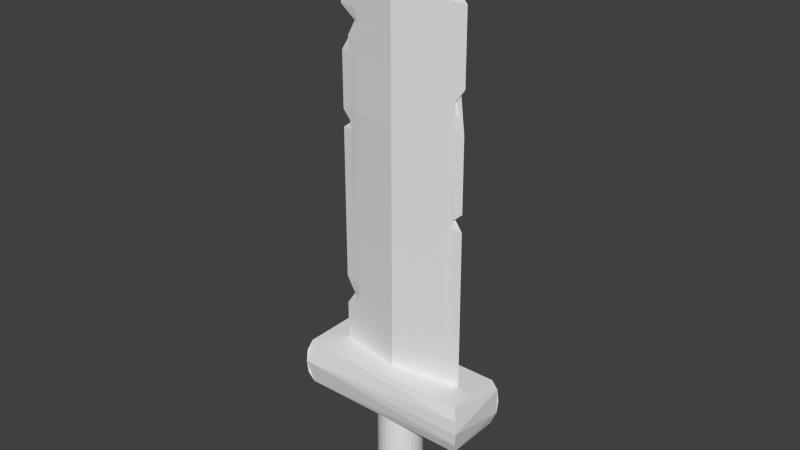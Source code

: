 # Source: flaming_buster_sword.blend  (saved by Blender 2.71.0; exported with 4.5.12 LTS)
import bpy
from mathutils import Matrix  # noqa: F401  (used for matrix-valued properties, if any)

bpy.ops.wm.read_factory_settings(use_empty=True)
scene = bpy.context.scene
scene.name = 'Scene'

# ---- collections
col_collection_1 = bpy.data.collections.new('Collection 1'); scene.collection.children.link(col_collection_1)

# ---- world
world_world = bpy.data.worlds.new('World'); scene.world = world_world
world_world.color = (0.05088, 0.05088, 0.05088)
world_world.use_sun_shadow = False
world_world.sun_shadow_jitter_overblur = 0.0
world_world.cycles.sampling_method = 'MANUAL'
world_world.cycles.sample_map_resolution = 256

# ---- meshes
me_plane = bpy.data.meshes.new('Plane')
me_plane.from_pydata([(0.7946, -1.0, 0.132), (-0.7433, -1.0, 0.132), (0.7778, 3.105, 0.132), (-0.7433, 3.105, 0.132), (0.0, -1.0, 0.0), (0.0, 3.976, 0.132), (0.0, -1.0, 0.2639), (0.0, 3.157, 2.366e-07), (0.0, 3.157, 0.2639), (0.0, 2.723, 2.12e-07), (0.0, 2.723, 0.2639), (0.6849, 2.17, 0.132), (-0.5303, 2.717, 0.132), (0.0, 2.574, 2.035e-07), (0.0, 2.574, 0.2639), (0.736, 2.023, 0.132), (-0.6369, 2.549, 0.132), (0.0, 2.404, 1.938e-07), (0.0, 2.404, 0.2639), (0.7808, 1.855, 0.132), (-0.7433, 2.38, 0.132), (0.0, 2.866, 2.201e-07), (0.0, 2.866, 0.2639), (0.779, 2.311, 0.132), (-0.7433, 2.845, 0.132), (-0.6422, -1.0, 0.1499), (-0.6422, 3.112, 0.1499), (-0.5526, 2.717, 0.1499), (-0.6422, 2.552, 0.1499), (-0.6422, 2.383, 0.1499), (-0.6422, 2.847, 0.1499), (0.0, 1.773, 1.579e-07), (0.0, 1.773, 0.2639), (0.7834, 1.032, 0.132), (-0.7433, 1.753, 0.132), (-0.6458, 1.756, 0.1499), (0.0, 1.677, 1.524e-07), (0.0, 1.677, 0.2639), (0.6851, 0.9373, 0.132), (-0.6091, 1.658, 0.132), (-0.6422, 1.661, 0.1499), (0.0, 1.575, 1.466e-07), (0.0, 1.575, 0.2639), (0.7842, 0.8366, 0.132), (-0.7433, 1.557, 0.132), (-0.632, 1.559, 0.1499), (-0.6451, -1.0, 0.1145), (-0.6452, 3.22, 0.132), (-0.6452, 3.112, 0.1145), (-0.4154, 2.717, 0.0827), (-0.5528, 2.552, 0.1145), (-0.6452, 2.383, 0.1145), (-0.6452, 2.847, 0.1145), (-0.5574, -1.0, 0.165), (-0.5574, 3.118, 0.165), (-0.5195, 2.718, 0.1696), (-0.5574, 2.555, 0.165), (-0.5574, 2.386, 0.165), (-0.5574, 2.85, 0.165), (-0.6452, 1.756, 0.1145), (-0.5363, 1.758, 0.1754), (-0.6387, 1.661, 0.1099), (-0.5281, 1.663, 0.1729), (-0.6452, 1.559, 0.1145), (-0.5274, 1.561, 0.1725), (0.6942, -1.0, 0.1486), (0.6795, 3.112, 0.1486), (0.6811, 2.176, 0.1486), (0.6816, 2.029, 0.1486), (0.6822, 1.86, 0.1486), (0.6806, 2.317, 0.1486), (0.684, 1.036, 0.1486), (0.6771, 0.9415, 0.1486), (0.666, 0.8406, 0.1486), (0.702, -1.0, 0.1166), (0.6871, 3.207, 0.132), (0.6003, 3.117, 0.1621), (0.6871, 3.111, 0.1166), (0.6017, 2.181, 0.1621), (0.6887, 2.683, 0.1166), (0.6021, 2.033, 0.1621), (0.6892, 2.535, 0.1166), (0.6027, 1.865, 0.1621), (0.6898, 2.367, 0.1166), (0.6012, 2.322, 0.1621), (0.6882, 2.824, 0.1166), (0.6046, 1.746, 0.1621), (0.6921, 1.036, 0.1166), (0.6049, 1.652, 0.1621), (0.6924, 0.9412, 0.1166), (0.6052, 1.551, 0.1621), (0.6928, 0.8403, 0.1166), (0.6133, -1.0, 0.1621), (0.0, -0.5284, 2.685e-08), (0.0, -0.5284, 0.2639), (0.7927, -0.6637, 0.132), (-0.7433, -0.5318, 0.132), (-0.6403, -0.5313, 0.1499), (-0.6451, -0.5313, 0.1145), (-0.5519, -0.5309, 0.1664), (0.689, -0.6629, 0.1486), (0.7003, -0.663, 0.1166), (0.6118, -0.5329, 0.1621), (-0.5501, -0.3732, 0.1668), (0.6873, -0.5496, 0.1486), (0.6113, -0.3758, 0.1621), (0.0, -0.3698, 3.587e-08), (0.0, -0.3698, 0.2639), (0.7921, -0.5506, 0.132), (-0.6377, -0.3743, 0.132), (-0.5921, -0.3737, 0.1499), (-0.5778, -0.3737, 0.1097), (0.6997, -0.5497, 0.1166), (-0.5479, -0.1922, 0.1674), (0.6853, -0.4195, 0.1486), (0.6107, -0.1957, 0.1621), (0.0, -0.1879, 4.623e-08), (0.0, -0.1879, 0.2639), (0.7913, -0.4208, 0.132), (-0.7433, -0.1936, 0.132), (-0.639, -0.1929, 0.1499), (-0.6451, -0.1929, 0.1145), (0.6991, -0.4196, 0.1166), (0.0, 3.293, 0.02199), (0.0, 3.43, 0.04399), (0.0, 3.566, 0.06598), (0.0, 3.703, 0.08798), (0.0, 3.839, 0.11), (0.5003, 3.124, 0.1791), (0.4002, 3.13, 0.196), (0.3002, 3.137, 0.213), (0.2001, 3.143, 0.23), (0.1001, 3.15, 0.247), (0.0, 3.293, 0.2419), (0.0, 3.43, 0.2199), (0.0, 3.566, 0.198), (0.0, 3.703, 0.176), (0.0, 3.839, 0.154), (-0.5376, 3.119, 0.09545), (-0.4301, 3.127, 0.07636), (-0.3226, 3.134, 0.05727), (-0.2151, 3.142, 0.03818), (-0.1075, 3.149, 0.01909), (-0.4645, 3.124, 0.1815), (-0.3716, 3.131, 0.198), (-0.2787, 3.137, 0.2145), (-0.1858, 3.144, 0.2309), (-0.09291, 3.15, 0.2474), (-0.546, 3.3, 0.132), (-0.4301, 3.472, 0.132), (-0.3226, 3.526, 0.132), (-0.2151, 3.724, 0.132), (-0.1075, 3.85, 0.132), (-0.5721, 3.135, 0.1595), (-0.5867, 3.152, 0.154), (-0.6013, 3.169, 0.1485), (-0.6159, 3.186, 0.143), (-0.6305, 3.203, 0.1375), (-0.6452, 3.202, 0.1291), (-0.6452, 3.184, 0.1262), (-0.6452, 3.166, 0.1233), (-0.6452, 3.148, 0.1204), (-0.6452, 3.13, 0.1174), (0.5294, 3.31, 0.132), (0.4581, 3.463, 0.132), (0.3436, 3.585, 0.132), (0.229, 3.598, 0.132), (0.1145, 3.842, 0.132), (0.5726, 3.119, 0.09715), (0.4581, 3.126, 0.07772), (0.3436, 3.134, 0.05829), (0.229, 3.141, 0.03886), (0.1145, 3.149, 0.01943), (0.6148, 3.132, 0.1571), (0.6293, 3.147, 0.152), (0.6437, 3.162, 0.147), (0.6582, 3.177, 0.142), (0.6727, 3.192, 0.137), (0.6871, 3.191, 0.1294), (0.6871, 3.175, 0.1268), (0.6871, 3.159, 0.1243), (0.6871, 3.143, 0.1217), (0.6871, 3.127, 0.1191), (-0.5325, 3.279, 0.1402), (-0.4204, 3.415, 0.143), (-0.3153, 3.521, 0.1457), (-0.2102, 3.627, 0.1485), (-0.1051, 3.733, 0.1512), (-0.5182, 3.267, 0.1485), (-0.4106, 3.358, 0.154), (-0.308, 3.444, 0.1595), (-0.2053, 3.53, 0.165), (-0.1027, 3.616, 0.1705), (-0.5022, 3.235, 0.1567), (-0.4009, 3.301, 0.165), (-0.3007, 3.368, 0.1732), (-0.2004, 3.434, 0.1815), (-0.1002, 3.5, 0.1897), (-0.4889, 3.198, 0.165), (-0.3911, 3.245, 0.176), (-0.2933, 3.291, 0.187), (-0.1956, 3.337, 0.198), (-0.09778, 3.383, 0.2089), (-0.4767, 3.161, 0.1732), (-0.3814, 3.188, 0.187), (-0.286, 3.214, 0.2007), (-0.1907, 3.24, 0.2144), (-0.09534, 3.267, 0.2282), (-0.5449, 3.277, 0.1259), (-0.5433, 3.264, 0.1198), (-0.5396, 3.233, 0.1137), (-0.5376, 3.195, 0.1076), (-0.5376, 3.157, 0.1015), (-0.4301, 3.414, 0.1227), (-0.4301, 3.357, 0.1134), (-0.4301, 3.299, 0.1042), (-0.4301, 3.242, 0.0949), (-0.4301, 3.184, 0.08563), (-0.3226, 3.521, 0.1195), (-0.3226, 3.443, 0.1071), (-0.3226, 3.366, 0.09462), (-0.3226, 3.289, 0.08217), (-0.3226, 3.212, 0.06972), (-0.2151, 3.627, 0.1163), (-0.2151, 3.53, 0.1007), (-0.2151, 3.433, 0.08507), (-0.2151, 3.336, 0.06944), (-0.2151, 3.239, 0.05381), (-0.1075, 3.733, 0.1132), (-0.1075, 3.616, 0.09434), (-0.1075, 3.499, 0.07553), (-0.1075, 3.383, 0.05672), (-0.1075, 3.266, 0.0379), (0.1025, 3.266, 0.2278), (0.1049, 3.382, 0.2086), (0.1073, 3.499, 0.1895), (0.1097, 3.605, 0.1703), (0.1121, 3.689, 0.1511), (0.2049, 3.239, 0.2136), (0.2098, 3.335, 0.1973), (0.2146, 3.431, 0.181), (0.2194, 3.527, 0.1646), (0.2242, 3.562, 0.1483), (0.3074, 3.212, 0.1995), (0.3146, 3.288, 0.186), (0.3219, 3.364, 0.1725), (0.3291, 3.44, 0.159), (0.3363, 3.515, 0.1455), (0.4099, 3.186, 0.1854), (0.4195, 3.241, 0.1747), (0.4292, 3.297, 0.164), (0.4388, 3.352, 0.1533), (0.4484, 3.407, 0.1426), (0.5123, 3.159, 0.1712), (0.5244, 3.194, 0.1634), (0.5364, 3.229, 0.1555), (0.5481, 3.264, 0.1477), (0.5318, 3.293, 0.1398), (0.1145, 3.265, 0.03819), (0.229, 3.238, 0.05438), (0.3436, 3.21, 0.07057), (0.4581, 3.182, 0.08676), (0.5726, 3.155, 0.103), (0.1145, 3.382, 0.05694), (0.229, 3.334, 0.0699), (0.3436, 3.286, 0.08285), (0.4581, 3.239, 0.0958), (0.5726, 3.191, 0.1088), (0.1145, 3.498, 0.0757), (0.229, 3.43, 0.08541), (0.3436, 3.362, 0.09513), (0.4581, 3.295, 0.1048), (0.5726, 3.227, 0.1146), (0.1145, 3.603, 0.09446), (0.229, 3.527, 0.1009), (0.3436, 3.439, 0.1074), (0.4581, 3.351, 0.1139), (0.57, 3.263, 0.1204), (0.1145, 3.687, 0.1132), (0.229, 3.561, 0.1164), (0.3436, 3.515, 0.1197), (0.4581, 3.407, 0.1229), (0.5411, 3.291, 0.1262)], [], [(70, 23, 2, 66), (74, 0, 65, 92), (85, 77, 2, 23), (46, 4, 6, 53), (207, 147, 8, 133), (76, 66, 2, 75, 177, 176, 175, 174, 173), (77, 182, 181, 180, 179, 178, 75, 2), (232, 123, 7, 142), (52, 48, 138, 139, 140, 141, 142, 7, 21), (58, 22, 8, 147, 146, 145, 144, 143, 54), (68, 15, 11, 67), (81, 79, 11, 15), (50, 49, 9, 13), (56, 14, 10, 55), (69, 19, 15, 68), (83, 81, 15, 19), (51, 50, 13, 17), (57, 18, 14, 56), (71, 33, 19, 69), (87, 83, 19, 33), (59, 51, 17, 31), (60, 32, 18, 57), (67, 11, 23, 70), (79, 85, 23, 11), (49, 52, 21, 9), (55, 10, 22, 58), (24, 30, 26, 3), (16, 28, 27, 12), (20, 29, 28, 16), (34, 35, 29, 20), (12, 27, 30, 24), (72, 38, 33, 71), (89, 87, 33, 38), (61, 59, 31, 36), (62, 37, 32, 60), (39, 40, 35, 34), (73, 43, 38, 72), (91, 89, 38, 43), (63, 61, 36, 41), (64, 42, 37, 62), (44, 45, 40, 39), (114, 118, 43, 73), (122, 91, 43, 118), (121, 63, 41, 116), (113, 117, 42, 64), (119, 120, 45, 44), (1, 46, 53, 25), (3, 26, 54, 153, 154, 155, 156, 157, 47), (3, 47, 158, 159, 160, 161, 162, 48), (24, 3, 48, 52), (30, 58, 54, 26), (16, 12, 49, 50), (28, 56, 55, 27), (20, 16, 50, 51), (29, 57, 56, 28), (34, 20, 51, 59), (35, 60, 57, 29), (12, 24, 52, 49), (27, 55, 58, 30), (39, 34, 59, 61), (40, 62, 60, 35), (44, 39, 61, 63), (45, 64, 62, 40), (119, 44, 63, 121), (120, 113, 64, 45), (84, 70, 66, 76), (80, 68, 67, 78), (82, 69, 68, 80), (86, 71, 69, 82), (78, 67, 70, 84), (88, 72, 71, 86), (90, 73, 72, 88), (115, 114, 73, 90), (4, 74, 92, 6), (21, 7, 172, 171, 170, 169, 168, 77, 85), (257, 177, 75, 163), (282, 163, 75, 178), (13, 9, 79, 81), (17, 13, 81, 83), (31, 17, 83, 87), (9, 21, 85, 79), (36, 31, 87, 89), (41, 36, 89, 91), (116, 41, 91, 122), (22, 84, 76, 128, 129, 130, 131, 132, 8), (14, 80, 78, 10), (18, 82, 80, 14), (32, 86, 82, 18), (10, 78, 84, 22), (37, 88, 86, 32), (42, 90, 88, 37), (117, 115, 90, 42), (65, 0, 95, 100), (74, 101, 95, 0), (46, 98, 93, 4), (53, 6, 94, 99), (1, 25, 97, 96), (1, 96, 98, 46), (25, 53, 99, 97), (92, 65, 100, 102), (4, 93, 101, 74), (6, 92, 102, 94), (100, 95, 108, 104), (101, 112, 108, 95), (98, 111, 106, 93), (99, 94, 107, 103), (96, 97, 110, 109), (96, 109, 111, 98), (97, 99, 103, 110), (102, 100, 104, 105), (93, 106, 112, 101), (94, 102, 105, 107), (104, 108, 118, 114), (112, 122, 118, 108), (111, 121, 116, 106), (103, 107, 117, 113), (109, 110, 120, 119), (109, 119, 121, 111), (110, 103, 113, 120), (105, 104, 114, 115), (106, 116, 122, 112), (107, 105, 115, 117), (152, 187, 137, 5), (187, 192, 136, 137), (192, 197, 135, 136), (197, 202, 134, 135), (202, 207, 133, 134), (47, 157, 183, 148), (148, 183, 184, 149), (149, 184, 185, 150), (150, 185, 186, 151), (151, 186, 187, 152), (157, 156, 188, 183), (183, 188, 189, 184), (184, 189, 190, 185), (185, 190, 191, 186), (186, 191, 192, 187), (156, 155, 193, 188), (188, 193, 194, 189), (189, 194, 195, 190), (190, 195, 196, 191), (191, 196, 197, 192), (155, 154, 198, 193), (193, 198, 199, 194), (194, 199, 200, 195), (195, 200, 201, 196), (196, 201, 202, 197), (154, 153, 203, 198), (198, 203, 204, 199), (199, 204, 205, 200), (200, 205, 206, 201), (201, 206, 207, 202), (153, 54, 143, 203), (203, 143, 144, 204), (204, 144, 145, 205), (205, 145, 146, 206), (206, 146, 147, 207), (162, 212, 138, 48), (212, 217, 139, 138), (217, 222, 140, 139), (222, 227, 141, 140), (227, 232, 142, 141), (47, 148, 208, 158), (158, 208, 209, 159), (159, 209, 210, 160), (160, 210, 211, 161), (161, 211, 212, 162), (148, 149, 213, 208), (208, 213, 214, 209), (209, 214, 215, 210), (210, 215, 216, 211), (211, 216, 217, 212), (149, 150, 218, 213), (213, 218, 219, 214), (214, 219, 220, 215), (215, 220, 221, 216), (216, 221, 222, 217), (150, 151, 223, 218), (218, 223, 224, 219), (219, 224, 225, 220), (220, 225, 226, 221), (221, 226, 227, 222), (151, 152, 228, 223), (223, 228, 229, 224), (224, 229, 230, 225), (225, 230, 231, 226), (226, 231, 232, 227), (152, 5, 127, 228), (228, 127, 126, 229), (229, 126, 125, 230), (230, 125, 124, 231), (231, 124, 123, 232), (137, 237, 167, 5), (237, 242, 166, 167), (242, 247, 165, 166), (247, 252, 164, 165), (252, 257, 163, 164), (8, 132, 233, 133), (133, 233, 234, 134), (134, 234, 235, 135), (135, 235, 236, 136), (136, 236, 237, 137), (132, 131, 238, 233), (233, 238, 239, 234), (234, 239, 240, 235), (235, 240, 241, 236), (236, 241, 242, 237), (131, 130, 243, 238), (238, 243, 244, 239), (239, 244, 245, 240), (240, 245, 246, 241), (241, 246, 247, 242), (130, 129, 248, 243), (243, 248, 249, 244), (244, 249, 250, 245), (245, 250, 251, 246), (246, 251, 252, 247), (129, 128, 253, 248), (248, 253, 254, 249), (249, 254, 255, 250), (250, 255, 256, 251), (251, 256, 257, 252), (128, 76, 173, 253), (253, 173, 174, 254), (254, 174, 175, 255), (255, 175, 176, 256), (256, 176, 177, 257), (168, 262, 182, 77), (262, 267, 181, 182), (267, 272, 180, 181), (272, 277, 179, 180), (277, 282, 178, 179), (7, 123, 258, 172), (172, 258, 259, 171), (171, 259, 260, 170), (170, 260, 261, 169), (169, 261, 262, 168), (123, 124, 263, 258), (258, 263, 264, 259), (259, 264, 265, 260), (260, 265, 266, 261), (261, 266, 267, 262), (124, 125, 268, 263), (263, 268, 269, 264), (264, 269, 270, 265), (265, 270, 271, 266), (266, 271, 272, 267), (125, 126, 273, 268), (268, 273, 274, 269), (269, 274, 275, 270), (270, 275, 276, 271), (271, 276, 277, 272), (126, 127, 278, 273), (273, 278, 279, 274), (274, 279, 280, 275), (275, 280, 281, 276), (276, 281, 282, 277), (127, 5, 167, 278), (278, 167, 166, 279), (279, 166, 165, 280), (280, 165, 164, 281), (281, 164, 163, 282)])
me_plane.use_remesh_preserve_volume = False
me_plane.use_remesh_preserve_attributes = False
me_plane.use_mirror_vertex_groups = False
me_plane.update()
me_cylinder = bpy.data.meshes.new('Cylinder')
me_cylinder.from_pydata([(2.108e-08, 0.6063, -0.3784), (2.108e-08, 0.6063, 2.373), (0.1183, 0.5946, -0.3784), (0.1183, 0.5946, 2.373), (0.232, 0.5601, -0.3784), (0.232, 0.5601, 2.373), (0.3368, 0.5041, -0.3784), (0.3368, 0.5041, 2.373), (0.4287, 0.4287, -0.3784), (0.4287, 0.4287, 2.373), (0.5041, 0.3368, -0.3784), (0.5041, 0.3368, 2.373), (0.5601, 0.232, -0.3784), (0.5601, 0.232, 2.373), (0.5946, 0.1183, -0.3784), (0.5946, 0.1183, 2.373), (0.6063, 1.712e-07, -0.3784), (0.6063, 1.712e-07, 2.373), (0.5946, -0.1183, -0.3784), (0.5946, -0.1183, 2.373), (0.5601, -0.232, -0.3784), (0.5601, -0.232, 2.373), (0.5041, -0.3368, -0.3784), (0.5041, -0.3368, 2.373), (0.4287, -0.4287, -0.3784), (0.4287, -0.4287, 2.373), (0.3368, -0.5041, -0.3784), (0.3368, -0.5041, 2.373), (0.232, -0.5601, -0.3784), (0.232, -0.5601, 2.373), (0.1183, -0.5946, -0.3784), (0.1183, -0.5946, 2.373), (-1.765e-07, -0.6063, -0.3784), (-1.765e-07, -0.6063, 2.373), (-0.1183, -0.5946, -0.3784), (-0.1183, -0.5946, 2.373), (-0.232, -0.5601, -0.3784), (-0.232, -0.5601, 2.373), (-0.3368, -0.5041, -0.3784), (-0.3368, -0.5041, 2.373), (-0.4287, -0.4287, -0.3784), (-0.4287, -0.4287, 2.373), (-0.5041, -0.3368, -0.3784), (-0.5041, -0.3368, 2.373), (-0.5601, -0.232, -0.3784), (-0.5601, -0.232, 2.373), (-0.5946, -0.1183, -0.3784), (-0.5946, -0.1183, 2.373), (-0.6063, 7.108e-07, -0.3784), (-0.6063, 7.108e-07, 2.373), (-0.5946, 0.1183, -0.3784), (-0.5946, 0.1183, 2.373), (-0.5601, 0.232, -0.3784), (-0.5601, 0.232, 2.373), (-0.5041, 0.3368, -0.3784), (-0.5041, 0.3368, 2.373), (-0.4287, 0.4287, -0.3784), (-0.4287, 0.4287, 2.373), (-0.3368, 0.5041, -0.3784), (-0.3368, 0.5041, 2.373), (-0.232, 0.5601, -0.3784), (-0.232, 0.5601, 2.373), (-0.1183, 0.5946, -0.3784), (-0.1183, 0.5946, 2.373), (-2.388, -0.764, 2.244), (-2.388, 0.7697, 2.244), (2.345, 0.7697, 2.244), (2.345, -0.764, 2.244), (-2.388, -0.764, 3.569), (-2.388, 0.7697, 3.569), (2.345, 0.7697, 3.569), (2.345, -0.764, 3.569), (-2.517, -0.893, 2.906), (2.474, -0.893, 2.906), (-2.513, 0.9004, 2.906), (2.471, 0.9004, 2.906), (2.448, 0.8753, 2.552), (2.45, -0.8688, 2.552), (2.45, -0.8688, 3.261), (2.448, 0.8753, 3.261), (-2.49, 0.8752, 2.552), (-2.492, -0.8687, 3.261), (-2.492, -0.8687, 2.552), (-2.49, 0.8752, 3.261)], [], [(0, 1, 3, 2), (2, 3, 5, 4), (4, 5, 7, 6), (6, 7, 9, 8), (8, 9, 11, 10), (10, 11, 13, 12), (12, 13, 15, 14), (14, 15, 17, 16), (16, 17, 19, 18), (18, 19, 21, 20), (20, 21, 23, 22), (22, 23, 25, 24), (24, 25, 27, 26), (26, 27, 29, 28), (28, 29, 31, 30), (30, 31, 33, 32), (32, 33, 35, 34), (34, 35, 37, 36), (36, 37, 39, 38), (38, 39, 41, 40), (40, 41, 43, 42), (42, 43, 45, 44), (44, 45, 47, 46), (46, 47, 49, 48), (48, 49, 51, 50), (50, 51, 53, 52), (52, 53, 55, 54), (54, 55, 57, 56), (56, 57, 59, 58), (58, 59, 61, 60), (3, 1, 63, 61, 59, 57, 55, 53, 51, 49, 47, 45, 43, 41, 39, 37, 35, 33, 31, 29, 27, 25, 23, 21, 19, 17, 15, 13, 11, 9, 7, 5), (62, 63, 1, 0), (60, 61, 63, 62), (0, 2, 4, 6, 8, 10, 12, 14, 16, 18, 20, 22, 24, 26, 28, 30, 32, 34, 36, 38, 40, 42, 44, 46, 48, 50, 52, 54, 56, 58, 60, 62), (68, 69, 83, 74, 80, 65, 64, 82, 72, 81), (74, 75, 76, 66, 65, 80), (70, 71, 78, 73, 77, 67, 66, 76, 75, 79), (73, 72, 82, 64, 67, 77), (64, 65, 66, 67), (71, 70, 69, 68), (71, 68, 81, 72, 73, 78), (69, 70, 79, 75, 74, 83)])
me_cylinder.use_remesh_preserve_volume = False
me_cylinder.use_remesh_preserve_attributes = False
me_cylinder.use_mirror_vertex_groups = False
me_cylinder.update()

# ---- objects
ob_plane = bpy.data.objects.new('Plane', me_plane)
ob_cylinder = bpy.data.objects.new('Cylinder', me_cylinder)

# ---- transforms, parenting, visibility, modifiers, constraints
ob_plane.location = (-0.005457, 0.1285, 2.485)
ob_plane.rotation_euler = (1.571, -0.0, 0.0)
ob_plane.lineart.crease_threshold = 0.0
ob_cylinder.location = (0.0, 0.0, 0.0)
ob_cylinder.scale = (0.4225, 0.4225, 0.4225)
ob_cylinder.lineart.crease_threshold = 0.0

# ---- collection membership
col_collection_1.objects.link(ob_plane)
col_collection_1.objects.link(ob_cylinder)

# ---- scene / render settings (as saved in the file)
scene.frame_start = 1; scene.frame_end = 250; scene.frame_set(1)
scene.render.engine = 'CYCLES'
scene.render.image_settings.color_mode = 'RGB'
scene.render.image_settings.compression = 90
scene.render.resolution_percentage = 50
scene.render.dither_intensity = 0.0
scene.cycles.use_denoising = False
scene.cycles.samples = 10
scene.cycles.sampling_pattern = 'TABULATED_SOBOL'
scene.cycles.light_sampling_threshold = 0.0
scene.cycles.use_adaptive_sampling = False
scene.cycles.use_light_tree = False
scene.cycles.blur_glossy = 0.0
scene.cycles.volume_bounces = 1
scene.cycles.pixel_filter_type = 'GAUSSIAN'
scene.cycles.sample_clamp_indirect = 0.0
scene.view_settings.view_transform = 'Standard'
bpy.context.view_layer.update()

# ---- added for rendering (the .blend has no active camera and no usable light): camera, sun
cam_auto = bpy.data.cameras.new('AutoCamera')
cam_auto.lens = 50.0
cam_auto.sensor_width = 36.0
cam_auto.clip_end = 1000.0
ob_auto_camera = bpy.data.objects.new('AutoCamera', cam_auto)
scene.collection.objects.link(ob_auto_camera)
ob_auto_camera.location = (6.45821, -7.75896, 8.32422)
ob_auto_camera.rotation_euler = (1.09748, -7.21219e-08, 0.694738)
scene.camera = ob_auto_camera
light_auto_sun = bpy.data.lights.new('AutoSun', 'SUN')
light_auto_sun.energy = 3.0
light_auto_sun.angle = 0.0523599
ob_auto_sun = bpy.data.objects.new('AutoSun', light_auto_sun)
scene.collection.objects.link(ob_auto_sun)
ob_auto_sun.rotation_euler = (0.872665, 0.174533, 0.523599)
bpy.context.view_layer.update()
